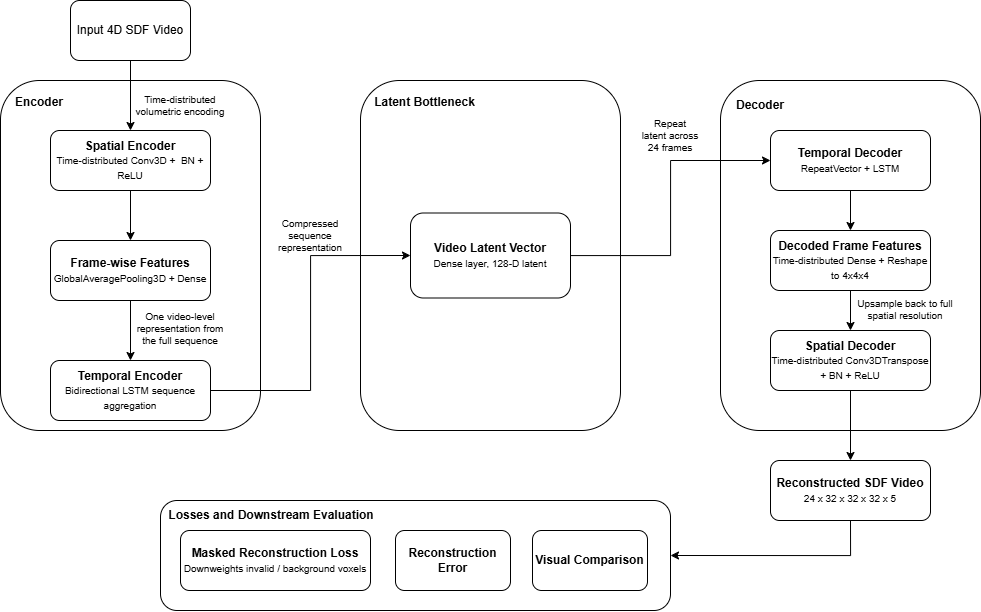

The diagram above was exported from draw.io. Its source (the exported page's mxGraphModel, read from the mxfile embedded in the PNG):
<mxGraphModel dx="1063" dy="1194" grid="1" gridSize="10" guides="1" tooltips="1" connect="1" arrows="1" fold="1" page="1" pageScale="1" pageWidth="827" pageHeight="1169" math="0" shadow="0">
  <root>
    <mxCell id="0" />
    <mxCell id="1" parent="0" />
    <mxCell id="5cauHxyanFnHca7Rl-eA-22" parent="1" style="rounded=1;whiteSpace=wrap;html=1;" value="" vertex="1">
      <mxGeometry height="350" width="260" x="900" y="190" as="geometry" />
    </mxCell>
    <mxCell id="5cauHxyanFnHca7Rl-eA-16" parent="1" style="rounded=1;whiteSpace=wrap;html=1;" value="" vertex="1">
      <mxGeometry height="350" width="260" x="540" y="190" as="geometry" />
    </mxCell>
    <mxCell id="5cauHxyanFnHca7Rl-eA-2" parent="1" style="rounded=1;whiteSpace=wrap;html=1;" value="" vertex="1">
      <mxGeometry height="350" width="260" x="180" y="190" as="geometry" />
    </mxCell>
    <mxCell id="5cauHxyanFnHca7Rl-eA-7" edge="1" parent="1" source="5cauHxyanFnHca7Rl-eA-1" style="edgeStyle=orthogonalEdgeStyle;rounded=0;orthogonalLoop=1;jettySize=auto;html=1;exitX=0.5;exitY=1;exitDx=0;exitDy=0;entryX=0.5;entryY=0;entryDx=0;entryDy=0;" target="5cauHxyanFnHca7Rl-eA-3">
      <mxGeometry relative="1" as="geometry" />
    </mxCell>
    <mxCell id="5cauHxyanFnHca7Rl-eA-1" parent="1" style="rounded=1;whiteSpace=wrap;html=1;" value="Input 4D SDF Video" vertex="1">
      <mxGeometry height="60" width="120" x="250" y="110" as="geometry" />
    </mxCell>
    <mxCell id="5cauHxyanFnHca7Rl-eA-9" edge="1" parent="1" source="5cauHxyanFnHca7Rl-eA-3" style="edgeStyle=orthogonalEdgeStyle;rounded=0;orthogonalLoop=1;jettySize=auto;html=1;" target="5cauHxyanFnHca7Rl-eA-8" value="">
      <mxGeometry relative="1" as="geometry" />
    </mxCell>
    <mxCell id="5cauHxyanFnHca7Rl-eA-3" parent="1" style="rounded=1;whiteSpace=wrap;html=1;" value="&lt;b&gt;Spatial Encoder&lt;/b&gt;&lt;div&gt;&lt;font style=&quot;font-size: 10px;&quot;&gt;Time-distributed Conv3D +&amp;nbsp; BN + ReLU&lt;/font&gt;&lt;/div&gt;" vertex="1">
      <mxGeometry height="60" width="160" x="230" y="240" as="geometry" />
    </mxCell>
    <mxCell id="5cauHxyanFnHca7Rl-eA-11" edge="1" parent="1" source="5cauHxyanFnHca7Rl-eA-8" style="edgeStyle=orthogonalEdgeStyle;rounded=0;orthogonalLoop=1;jettySize=auto;html=1;" target="5cauHxyanFnHca7Rl-eA-10" value="">
      <mxGeometry relative="1" as="geometry" />
    </mxCell>
    <mxCell id="5cauHxyanFnHca7Rl-eA-8" parent="1" style="rounded=1;whiteSpace=wrap;html=1;" value="&lt;b&gt;Frame-wise Features&lt;/b&gt;&lt;div&gt;&lt;font style=&quot;font-size: 10px;&quot;&gt;GlobalAveragePooling3D + Dense&lt;/font&gt;&lt;/div&gt;" vertex="1">
      <mxGeometry height="60" width="160" x="230" y="350" as="geometry" />
    </mxCell>
    <mxCell id="5cauHxyanFnHca7Rl-eA-19" edge="1" parent="1" source="5cauHxyanFnHca7Rl-eA-10" style="edgeStyle=orthogonalEdgeStyle;rounded=0;orthogonalLoop=1;jettySize=auto;html=1;entryX=0;entryY=0.5;entryDx=0;entryDy=0;" target="5cauHxyanFnHca7Rl-eA-18">
      <mxGeometry relative="1" as="geometry" />
    </mxCell>
    <mxCell id="5cauHxyanFnHca7Rl-eA-10" parent="1" style="rounded=1;whiteSpace=wrap;html=1;" value="&lt;div&gt;&lt;font style=&quot;&quot;&gt;&lt;b&gt;Temporal Encoder&lt;/b&gt;&lt;/font&gt;&lt;/div&gt;&lt;div&gt;&lt;font style=&quot;font-size: 10px;&quot;&gt;Bidirectional LSTM sequence aggregation&lt;/font&gt;&lt;/div&gt;" vertex="1">
      <mxGeometry height="60" width="160" x="230" y="470" as="geometry" />
    </mxCell>
    <mxCell id="5cauHxyanFnHca7Rl-eA-12" parent="1" style="text;html=1;whiteSpace=wrap;strokeColor=none;fillColor=none;align=center;verticalAlign=middle;rounded=0;fontSize=10;" value="Time-distributed volumetric encoding" vertex="1">
      <mxGeometry height="30" width="100" x="310" y="200" as="geometry" />
    </mxCell>
    <mxCell id="5cauHxyanFnHca7Rl-eA-13" parent="1" style="text;html=1;whiteSpace=wrap;strokeColor=none;fillColor=none;align=center;verticalAlign=middle;rounded=0;fontSize=10;" value="One video-level representation from the full sequence" vertex="1">
      <mxGeometry height="30" width="100" x="310" y="423" as="geometry" />
    </mxCell>
    <mxCell id="5cauHxyanFnHca7Rl-eA-15" parent="1" style="text;html=1;whiteSpace=wrap;strokeColor=none;fillColor=none;align=center;verticalAlign=middle;rounded=0;fontSize=12;" value="&lt;b&gt;Encoder&lt;/b&gt;" vertex="1">
      <mxGeometry height="30" width="60" x="189" y="197" as="geometry" />
    </mxCell>
    <mxCell id="5cauHxyanFnHca7Rl-eA-17" parent="1" style="text;html=1;whiteSpace=wrap;strokeColor=none;fillColor=none;align=center;verticalAlign=middle;rounded=0;fontSize=12;" value="&lt;b&gt;Latent Bottleneck&lt;/b&gt;" vertex="1">
      <mxGeometry height="30" width="111" x="549" y="197" as="geometry" />
    </mxCell>
    <mxCell id="5cauHxyanFnHca7Rl-eA-27" edge="1" parent="1" source="5cauHxyanFnHca7Rl-eA-18" style="edgeStyle=orthogonalEdgeStyle;rounded=0;orthogonalLoop=1;jettySize=auto;html=1;entryX=0;entryY=0.5;entryDx=0;entryDy=0;" target="5cauHxyanFnHca7Rl-eA-24">
      <mxGeometry relative="1" as="geometry" />
    </mxCell>
    <mxCell id="5cauHxyanFnHca7Rl-eA-18" parent="1" style="rounded=1;whiteSpace=wrap;html=1;" value="&lt;div&gt;&lt;font style=&quot;&quot;&gt;&lt;b&gt;Video Latent Vector&lt;/b&gt;&lt;/font&gt;&lt;/div&gt;&lt;div&gt;&lt;font style=&quot;font-size: 10px;&quot;&gt;Dense layer, 128-D latent&lt;/font&gt;&lt;/div&gt;" vertex="1">
      <mxGeometry height="85" width="160" x="590" y="322.5" as="geometry" />
    </mxCell>
    <mxCell id="5cauHxyanFnHca7Rl-eA-21" parent="1" style="text;html=1;whiteSpace=wrap;strokeColor=none;fillColor=none;align=center;verticalAlign=middle;rounded=0;fontSize=10;" value="Compressed sequence representation" vertex="1">
      <mxGeometry height="30" width="60" x="460" y="330" as="geometry" />
    </mxCell>
    <mxCell id="5cauHxyanFnHca7Rl-eA-23" parent="1" style="text;html=1;whiteSpace=wrap;strokeColor=none;fillColor=none;align=center;verticalAlign=middle;rounded=0;fontSize=12;" value="&lt;b&gt;Decoder&lt;/b&gt;" vertex="1">
      <mxGeometry height="30" width="60" x="910" y="200" as="geometry" />
    </mxCell>
    <mxCell id="5cauHxyanFnHca7Rl-eA-28" edge="1" parent="1" source="5cauHxyanFnHca7Rl-eA-24" style="edgeStyle=orthogonalEdgeStyle;rounded=0;orthogonalLoop=1;jettySize=auto;html=1;" target="5cauHxyanFnHca7Rl-eA-25" value="">
      <mxGeometry relative="1" as="geometry" />
    </mxCell>
    <mxCell id="5cauHxyanFnHca7Rl-eA-24" parent="1" style="rounded=1;whiteSpace=wrap;html=1;" value="&lt;b&gt;Temporal Decoder&lt;/b&gt;&lt;div&gt;&lt;font style=&quot;font-size: 10px;&quot;&gt;RepeatVector + LSTM&lt;/font&gt;&lt;/div&gt;" vertex="1">
      <mxGeometry height="60" width="160" x="950" y="240" as="geometry" />
    </mxCell>
    <mxCell id="5cauHxyanFnHca7Rl-eA-29" edge="1" parent="1" source="5cauHxyanFnHca7Rl-eA-25" style="edgeStyle=orthogonalEdgeStyle;rounded=0;orthogonalLoop=1;jettySize=auto;html=1;" target="5cauHxyanFnHca7Rl-eA-26" value="">
      <mxGeometry relative="1" as="geometry" />
    </mxCell>
    <mxCell id="5cauHxyanFnHca7Rl-eA-25" parent="1" style="rounded=1;whiteSpace=wrap;html=1;" value="&lt;div&gt;&lt;font style=&quot;&quot;&gt;&lt;b&gt;Decoded Frame Features&lt;/b&gt;&lt;/font&gt;&lt;/div&gt;&lt;div&gt;&lt;font style=&quot;font-size: 10px;&quot;&gt;Time-distributed Dense + Reshape to 4x4x4&lt;/font&gt;&lt;/div&gt;" vertex="1">
      <mxGeometry height="60" width="160" x="950" y="340" as="geometry" />
    </mxCell>
    <mxCell id="5cauHxyanFnHca7Rl-eA-31" edge="1" parent="1" source="5cauHxyanFnHca7Rl-eA-26" style="edgeStyle=orthogonalEdgeStyle;rounded=0;orthogonalLoop=1;jettySize=auto;html=1;entryX=0.5;entryY=0;entryDx=0;entryDy=0;" target="5cauHxyanFnHca7Rl-eA-30">
      <mxGeometry relative="1" as="geometry" />
    </mxCell>
    <mxCell id="5cauHxyanFnHca7Rl-eA-26" parent="1" style="rounded=1;whiteSpace=wrap;html=1;" value="&lt;div&gt;&lt;font style=&quot;&quot;&gt;&lt;b&gt;Spatial Decoder&lt;/b&gt;&lt;/font&gt;&lt;/div&gt;&lt;div&gt;&lt;font style=&quot;font-size: 10px;&quot;&gt;Time-distributed Conv3DTranspose + BN + ReLU&lt;/font&gt;&lt;/div&gt;" vertex="1">
      <mxGeometry height="60" width="160" x="950" y="440" as="geometry" />
    </mxCell>
    <mxCell id="5cauHxyanFnHca7Rl-eA-37" edge="1" parent="1" source="5cauHxyanFnHca7Rl-eA-30" style="edgeStyle=orthogonalEdgeStyle;rounded=0;orthogonalLoop=1;jettySize=auto;html=1;exitX=0.5;exitY=1;exitDx=0;exitDy=0;entryX=1;entryY=0.5;entryDx=0;entryDy=0;" target="5cauHxyanFnHca7Rl-eA-32">
      <mxGeometry relative="1" as="geometry" />
    </mxCell>
    <mxCell id="5cauHxyanFnHca7Rl-eA-30" parent="1" style="rounded=1;whiteSpace=wrap;html=1;" value="&lt;div&gt;&lt;span style=&quot;background-color: transparent; color: light-dark(rgb(0, 0, 0), rgb(255, 255, 255));&quot;&gt;&lt;b&gt;Reconstructed SDF Video&lt;/b&gt;&lt;/span&gt;&lt;/div&gt;&lt;div&gt;&lt;span style=&quot;font-size: 10px; background-color: transparent; color: light-dark(rgb(0, 0, 0), rgb(255, 255, 255));&quot;&gt;24 x 32 x 32 x 32 x 5&lt;/span&gt;&lt;/div&gt;" vertex="1">
      <mxGeometry height="60" width="160" x="950" y="570" as="geometry" />
    </mxCell>
    <mxCell id="5cauHxyanFnHca7Rl-eA-32" parent="1" style="rounded=1;whiteSpace=wrap;html=1;" value="" vertex="1">
      <mxGeometry height="110" width="510" x="340" y="610" as="geometry" />
    </mxCell>
    <mxCell id="5cauHxyanFnHca7Rl-eA-33" parent="1" style="text;html=1;whiteSpace=wrap;strokeColor=none;fillColor=none;align=center;verticalAlign=middle;rounded=0;fontSize=12;" value="&lt;b&gt;Losses and Downstream Evaluation&lt;/b&gt;" vertex="1">
      <mxGeometry height="30" width="210" x="346" y="610" as="geometry" />
    </mxCell>
    <mxCell id="5cauHxyanFnHca7Rl-eA-34" parent="1" style="rounded=1;whiteSpace=wrap;html=1;" value="&lt;b&gt;Masked Reconstruction Loss&lt;/b&gt;&lt;div&gt;&lt;span style=&quot;font-size: 10px;&quot;&gt;Downweights invalid / background voxels&lt;/span&gt;&lt;/div&gt;" vertex="1">
      <mxGeometry height="60" width="190" x="360" y="640" as="geometry" />
    </mxCell>
    <mxCell id="5cauHxyanFnHca7Rl-eA-35" parent="1" style="rounded=1;whiteSpace=wrap;html=1;" value="&lt;b&gt;Reconstruction Error&lt;/b&gt;" vertex="1">
      <mxGeometry height="60" width="115" x="575" y="640" as="geometry" />
    </mxCell>
    <mxCell id="5cauHxyanFnHca7Rl-eA-36" parent="1" style="rounded=1;whiteSpace=wrap;html=1;" value="&lt;b&gt;Visual Comparison&lt;/b&gt;" vertex="1">
      <mxGeometry height="60" width="115" x="712" y="640" as="geometry" />
    </mxCell>
    <mxCell id="5cauHxyanFnHca7Rl-eA-38" parent="1" style="text;html=1;whiteSpace=wrap;strokeColor=none;fillColor=none;align=center;verticalAlign=middle;rounded=0;fontSize=10;" value="Repeat latent across 24 frames" vertex="1">
      <mxGeometry height="30" width="60" x="820" y="230" as="geometry" />
    </mxCell>
    <mxCell id="5cauHxyanFnHca7Rl-eA-39" parent="1" style="text;html=1;whiteSpace=wrap;strokeColor=none;fillColor=none;align=center;verticalAlign=middle;rounded=0;fontSize=10;" value="Upsample back to full spatial resolution" vertex="1">
      <mxGeometry height="30" width="110" x="1030" y="404" as="geometry" />
    </mxCell>
  </root>
</mxGraphModel>